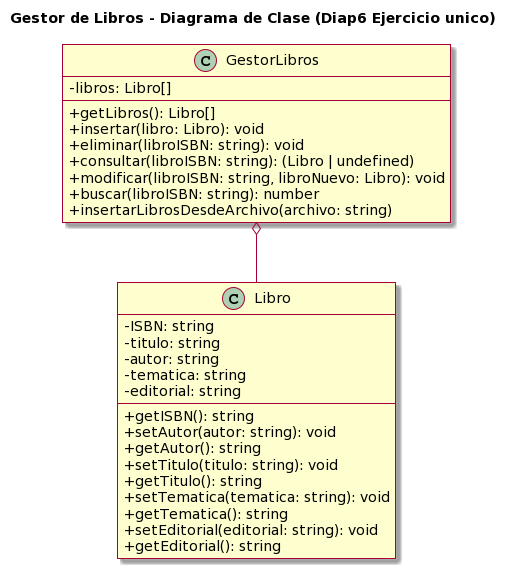

The diagram above was rendered by PlantUML. Its source (embedded in the PNG):
@startuml
skin rose
skinparam classAttributeIconSize 0

title Gestor de Libros - Diagrama de Clase (Diap6 Ejercicio unico)

    GestorLibros o-- Libro

class GestorLibros {
  - libros: Libro[]
  + getLibros(): Libro[]
  + insertar(libro: Libro): void
  + eliminar(libroISBN: string): void
  + consultar(libroISBN: string): (Libro | undefined)
  + modificar(libroISBN: string, libroNuevo: Libro): void
  + buscar(libroISBN: string): number
  + insertarLibrosDesdeArchivo(archivo: string)
}

class Libro {
    - ISBN: string
    - titulo: string
    - autor: string
    - tematica: string
    - editorial: string
    + getISBN(): string
    + setAutor(autor: string): void
    + getAutor(): string
    + setTitulo(titulo: string): void
    + getTitulo(): string
    + setTematica(tematica: string): void
    + getTematica(): string
    + setEditorial(editorial: string): void
    + getEditorial(): string
}
@enduml